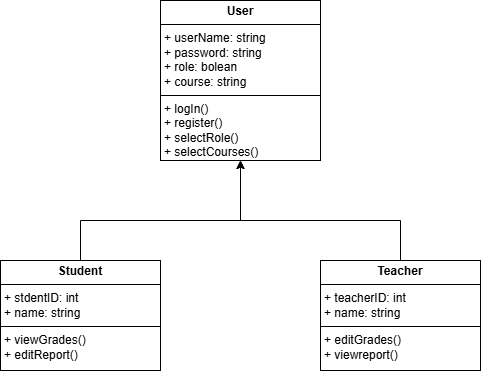

The diagram above was exported from draw.io. Its source (the exported page's mxGraphModel, read from the mxfile embedded in the PNG):
<mxGraphModel dx="526" dy="412" grid="1" gridSize="10" guides="1" tooltips="1" connect="1" arrows="1" fold="1" page="1" pageScale="1" pageWidth="850" pageHeight="1100" math="0" shadow="0">
  <root>
    <mxCell id="0" />
    <mxCell id="1" parent="0" />
    <mxCell id="0P496a_Xw_BkeTNaASq2-26" value="&lt;p style=&quot;margin:0px;margin-top:4px;text-align:center;&quot;&gt;&lt;b&gt;User&lt;/b&gt;&lt;/p&gt;&lt;hr size=&quot;1&quot; style=&quot;border-style:solid;&quot;&gt;&lt;p style=&quot;margin:0px;margin-left:4px;&quot;&gt;+ userName: string&lt;/p&gt;&lt;p style=&quot;margin:0px;margin-left:4px;&quot;&gt;+ password: string&lt;/p&gt;&lt;p style=&quot;margin:0px;margin-left:4px;&quot;&gt;+ role: bolean&lt;/p&gt;&lt;p style=&quot;margin:0px;margin-left:4px;&quot;&gt;+ course: string&lt;/p&gt;&lt;hr size=&quot;1&quot; style=&quot;border-style:solid;&quot;&gt;&lt;p style=&quot;margin:0px;margin-left:4px;&quot;&gt;+ logIn()&lt;/p&gt;&lt;p style=&quot;margin:0px;margin-left:4px;&quot;&gt;+ register()&lt;/p&gt;&lt;p style=&quot;margin:0px;margin-left:4px;&quot;&gt;+ selectRole()&lt;/p&gt;&lt;p style=&quot;margin:0px;margin-left:4px;&quot;&gt;+ selectCourses()&lt;/p&gt;" style="verticalAlign=top;align=left;overflow=fill;html=1;whiteSpace=wrap;" vertex="1" parent="1">
      <mxGeometry x="200" y="40" width="160" height="160" as="geometry" />
    </mxCell>
    <mxCell id="0P496a_Xw_BkeTNaASq2-29" style="edgeStyle=none;rounded=0;orthogonalLoop=1;jettySize=auto;html=1;exitX=0.5;exitY=0;exitDx=0;exitDy=0;entryX=0.5;entryY=1;entryDx=0;entryDy=0;" edge="1" parent="1" source="0P496a_Xw_BkeTNaASq2-27" target="0P496a_Xw_BkeTNaASq2-26">
      <mxGeometry relative="1" as="geometry">
        <Array as="points">
          <mxPoint x="120" y="260" />
          <mxPoint x="280" y="260" />
        </Array>
      </mxGeometry>
    </mxCell>
    <mxCell id="0P496a_Xw_BkeTNaASq2-27" value="&lt;p style=&quot;margin:0px;margin-top:4px;text-align:center;&quot;&gt;&lt;b&gt;Student&lt;/b&gt;&lt;/p&gt;&lt;hr size=&quot;1&quot; style=&quot;border-style:solid;&quot;&gt;&lt;p style=&quot;margin:0px;margin-left:4px;&quot;&gt;+ stdentID: int&lt;/p&gt;&lt;p style=&quot;margin:0px;margin-left:4px;&quot;&gt;+ name: string&lt;/p&gt;&lt;hr size=&quot;1&quot; style=&quot;border-style:solid;&quot;&gt;&lt;p style=&quot;margin:0px;margin-left:4px;&quot;&gt;+ viewGrades()&lt;/p&gt;&lt;p style=&quot;margin:0px;margin-left:4px;&quot;&gt;+ editReport()&lt;/p&gt;" style="verticalAlign=top;align=left;overflow=fill;html=1;whiteSpace=wrap;" vertex="1" parent="1">
      <mxGeometry x="40" y="300" width="160" height="110" as="geometry" />
    </mxCell>
    <mxCell id="0P496a_Xw_BkeTNaASq2-30" style="edgeStyle=none;rounded=0;orthogonalLoop=1;jettySize=auto;html=1;exitX=0.5;exitY=0;exitDx=0;exitDy=0;entryX=0.5;entryY=1;entryDx=0;entryDy=0;" edge="1" parent="1" source="0P496a_Xw_BkeTNaASq2-28" target="0P496a_Xw_BkeTNaASq2-26">
      <mxGeometry relative="1" as="geometry">
        <mxPoint x="280" y="240" as="targetPoint" />
        <Array as="points">
          <mxPoint x="440" y="260" />
          <mxPoint x="280" y="260" />
        </Array>
      </mxGeometry>
    </mxCell>
    <mxCell id="0P496a_Xw_BkeTNaASq2-28" value="&lt;p style=&quot;margin:0px;margin-top:4px;text-align:center;&quot;&gt;&lt;b&gt;Teacher&lt;/b&gt;&lt;/p&gt;&lt;hr size=&quot;1&quot; style=&quot;border-style:solid;&quot;&gt;&lt;p style=&quot;margin:0px;margin-left:4px;&quot;&gt;+ teacherID: int&lt;/p&gt;&lt;p style=&quot;margin:0px;margin-left:4px;&quot;&gt;+ name: string&lt;/p&gt;&lt;hr size=&quot;1&quot; style=&quot;border-style:solid;&quot;&gt;&lt;p style=&quot;margin:0px;margin-left:4px;&quot;&gt;+ editGrades()&lt;/p&gt;&lt;p style=&quot;margin:0px;margin-left:4px;&quot;&gt;+ viewreport()&lt;/p&gt;" style="verticalAlign=top;align=left;overflow=fill;html=1;whiteSpace=wrap;" vertex="1" parent="1">
      <mxGeometry x="360" y="300" width="160" height="110" as="geometry" />
    </mxCell>
  </root>
</mxGraphModel>